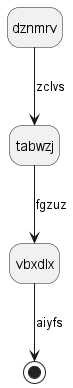

The diagram above was rendered by PlantUML. Its source (embedded in the PNG):
@startuml
hide empty description
state dznmrv
dznmrv --> tabwzj : zclvs
tabwzj --> vbxdlx : fgzuz
vbxdlx --> [*] : aiyfs
@enduml